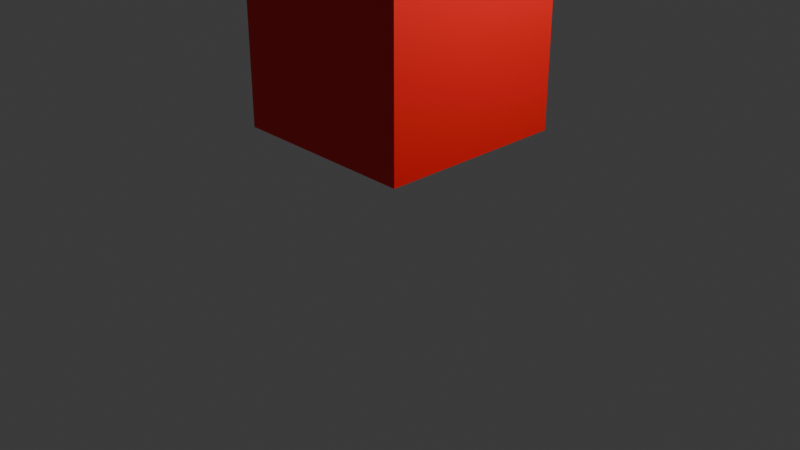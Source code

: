 # Source: Lab_4a.blend  (saved by Blender 5.0.119; exported with 4.5.12 LTS)
import bpy
from mathutils import Matrix  # noqa: F401  (used for matrix-valued properties, if any)

bpy.ops.wm.read_factory_settings(use_empty=True)
scene = bpy.context.scene
scene.name = 'Scene'

# ---- collections
col_collection = bpy.data.collections.new('Collection'); scene.collection.children.link(col_collection)

# ---- materials (node trees are filled in below, after node groups)
mat_material = bpy.data.materials.new('Material')
mat_material.alpha_threshold = 0.0
mat_material.use_backface_culling_lightprobe_volume = False
mat_material.roughness = 0.5
mat_material.line_color = (0.0, 0.0, 0.0, 1.0)

# ---- material node trees
mat_material.use_nodes = True; mat_material.node_tree.nodes.clear()
_N = mat_material.node_tree.nodes; _L = mat_material.node_tree.links
n0 = _N.new('ShaderNodeOutputMaterial'); n0.name = 'Material Output'; n0.location = (200, 100)
n1 = _N.new('ShaderNodeBsdfPrincipled'); n1.name = 'Principled BSDF'; n1.location = (-200, 100)
n1.inputs[0].default_value = (1.0, 0.0122, 0.01123, 1.0)
_L.new(n1.outputs[0], n0.inputs[0])
n0.is_active_output = True

# ---- world
world_world = bpy.data.worlds.new('World'); scene.world = world_world
world_world.use_nodes = True; world_world.node_tree.nodes.clear()
_N = world_world.node_tree.nodes; _L = world_world.node_tree.links
n0 = _N.new('ShaderNodeOutputWorld'); n0.name = 'World Output'; n0.location = (200, 100)
n1 = _N.new('ShaderNodeBackground'); n1.name = 'Background'; n1.location = (-200, 100)
n1.inputs[0].default_value = (0.05088, 0.05088, 0.05088, 1.0)
_L.new(n1.outputs[0], n0.inputs[0])
n0.is_active_output = True
world_world.color = (0.05088, 0.05088, 0.05088)
world_world.sun_shadow_jitter_overblur = 0.0

# ---- cameras
cam_camera = bpy.data.cameras.new('Camera')
cam_camera.clip_end = 100.0
cam_camera.ortho_scale = 7.314

# ---- lights
light_light = bpy.data.lights.new('Light', 'POINT')
light_light.energy = 1000.0
light_light.shadow_soft_size = 0.1

# ---- meshes
me_cube = bpy.data.meshes.new('Cube')
me_cube.from_pydata([(1.0, 1.0, 1.0), (1.0, 1.0, -1.0), (1.0, -1.0, 1.0), (1.0, -1.0, -1.0), (-1.0, 1.0, 1.0), (-1.0, 1.0, -1.0), (-1.0, -1.0, 1.0), (-1.0, -1.0, -1.0)], [], [(0, 4, 6, 2), (3, 2, 6, 7), (7, 6, 4, 5), (5, 1, 3, 7), (1, 0, 2, 3), (5, 4, 0, 1)])
_uv = me_cube.uv_layers.new(name='UVMap')
_uv.uv.foreach_set('vector', [0.625, 0.5, 0.875, 0.5, 0.875, 0.75, 0.625, 0.75, 0.375, 0.75, 0.625, 0.75, 0.625, 1.0, 0.375, 1.0, 0.375, 0.0, 0.625, 0.0, 0.625, 0.25, 0.375, 0.25, 0.125, 0.5, 0.375, 0.5, 0.375, 0.75, 0.125, 0.75, 0.375, 0.5, 0.625, 0.5, 0.625, 0.75, 0.375, 0.75, 0.375, 0.25, 0.625, 0.25, 0.625, 0.5, 0.375, 0.5])
me_cube.materials.append(mat_material)
me_cube.use_mirror_vertex_groups = False
me_cube.update()

# ---- objects
ob_cube = bpy.data.objects.new('Cube', me_cube)
ob_light = bpy.data.objects.new('Light', light_light)
ob_camera = bpy.data.objects.new('Camera', cam_camera)

# ---- transforms, parenting, visibility, modifiers, constraints
ob_cube.location = (0.0, 0.0, 1.978)
ob_cube.rotation_euler = (-3.142, -0.0, 0.0)
ob_cube.lock_rotations_4d = False
ob_cube.empty_display_type = 'ARROWS'
ob_cube.lineart.crease_threshold = 0.0
ob_light.location = (4.076, 1.005, 5.904)
ob_light.rotation_euler = (0.6503, 0.05522, 1.866)
ob_light.lock_rotations_4d = False
ob_light.empty_display_type = 'ARROWS'
ob_light.color = (0.0, 0.0, 0.0, 0.0)
ob_light.lineart.crease_threshold = 0.0
ob_camera.location = (7.359, -6.926, 4.958)
ob_camera.rotation_euler = (1.109, 0.0, 0.8149)
ob_camera.lock_rotations_4d = False
ob_camera.empty_display_type = 'ARROWS'
ob_camera.color = (0.0, 0.0, 0.0, 0.0)
ob_camera.display_type = 'WIRE'
ob_camera.lineart.crease_threshold = 0.0

# ---- collection membership
col_collection.objects.link(ob_cube)
col_collection.objects.link(ob_light)
col_collection.objects.link(ob_camera)

# ---- scene / render settings (as saved in the file)
scene.camera = ob_camera
scene.frame_start = 1; scene.frame_end = 240; scene.frame_set(51)
scene.render.engine = 'BLENDER_EEVEE_NEXT'
scene.render.image_settings.file_format = 'FFMPEG'
scene.render.image_settings.color_mode = 'RGB'
scene.render.bake_bias = 0.0
scene.render.bake_samples = 0
scene.cycles.sampling_pattern = 'TABULATED_SOBOL'
scene.eevee.use_volume_custom_range = False
bpy.context.view_layer.update()
